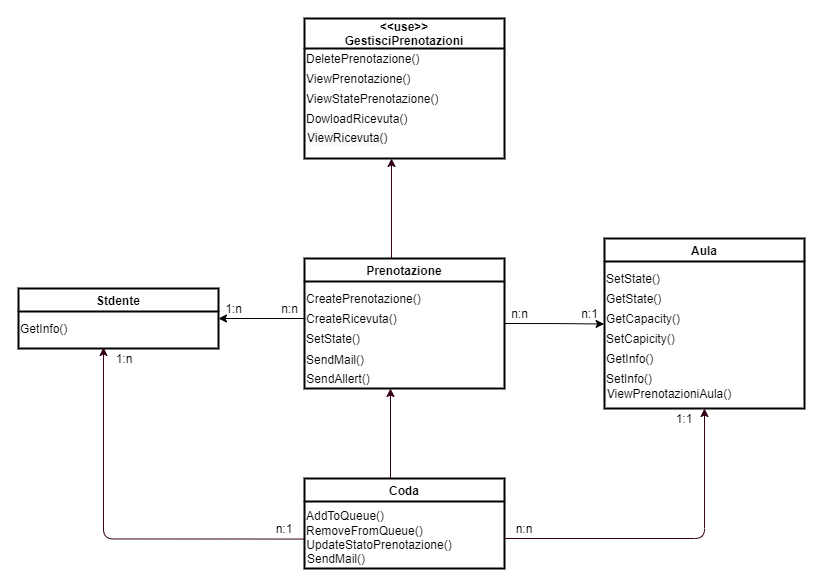

The diagram above was exported from draw.io. Its source (the exported page's mxGraphModel, read from the mxfile embedded in the PNG):
<mxGraphModel dx="1207" dy="580" grid="1" gridSize="10" guides="1" tooltips="1" connect="1" arrows="1" fold="1" page="1" pageScale="1" pageWidth="827" pageHeight="1169" math="0" shadow="0">
  <root>
    <mxCell id="nXkfeJKzP4edlXtEy6Iv-0" />
    <mxCell id="nXkfeJKzP4edlXtEy6Iv-1" parent="nXkfeJKzP4edlXtEy6Iv-0" />
    <mxCell id="PwmKqWbj2vmBeQDnv7pL-35" style="edgeStyle=orthogonalEdgeStyle;rounded=0;orthogonalLoop=1;jettySize=auto;html=1;entryX=-0.004;entryY=0.775;entryDx=0;entryDy=0;entryPerimeter=0;" parent="nXkfeJKzP4edlXtEy6Iv-1" target="PwmKqWbj2vmBeQDnv7pL-17" edge="1">
      <mxGeometry relative="1" as="geometry">
        <mxPoint x="520" y="595" as="sourcePoint" />
      </mxGeometry>
    </mxCell>
    <mxCell id="PwmKqWbj2vmBeQDnv7pL-0" value="Prenotazione" style="swimlane;strokeWidth=2;" parent="nXkfeJKzP4edlXtEy6Iv-1" vertex="1">
      <mxGeometry x="320" y="530" width="200" height="130" as="geometry" />
    </mxCell>
    <mxCell id="PwmKqWbj2vmBeQDnv7pL-3" value="CreatePrenotazione()" style="text;html=1;resizable=0;autosize=1;align=left;verticalAlign=middle;points=[];fillColor=none;strokeColor=none;rounded=0;" parent="PwmKqWbj2vmBeQDnv7pL-0" vertex="1">
      <mxGeometry y="30" width="130" height="20" as="geometry" />
    </mxCell>
    <mxCell id="PwmKqWbj2vmBeQDnv7pL-4" value="CreateRicevuta()" style="text;html=1;resizable=0;autosize=1;align=left;verticalAlign=middle;points=[];fillColor=none;strokeColor=none;rounded=0;" parent="PwmKqWbj2vmBeQDnv7pL-0" vertex="1">
      <mxGeometry y="50" width="110" height="20" as="geometry" />
    </mxCell>
    <mxCell id="PwmKqWbj2vmBeQDnv7pL-5" value="SetState()" style="text;html=1;resizable=0;autosize=1;align=left;verticalAlign=middle;points=[];fillColor=none;strokeColor=none;rounded=0;" parent="PwmKqWbj2vmBeQDnv7pL-0" vertex="1">
      <mxGeometry y="70" width="70" height="20" as="geometry" />
    </mxCell>
    <mxCell id="t7KjLk3acRwGzWjO4N_E-9" value="SendAllert()" style="text;html=1;strokeColor=none;fillColor=none;align=center;verticalAlign=middle;whiteSpace=wrap;rounded=0;" vertex="1" parent="PwmKqWbj2vmBeQDnv7pL-0">
      <mxGeometry x="14" y="110" width="40" height="20" as="geometry" />
    </mxCell>
    <mxCell id="t7KjLk3acRwGzWjO4N_E-11" value="SendMail()" style="text;html=1;strokeColor=none;fillColor=none;align=center;verticalAlign=middle;whiteSpace=wrap;rounded=0;" vertex="1" parent="PwmKqWbj2vmBeQDnv7pL-0">
      <mxGeometry x="11" y="91" width="40" height="20" as="geometry" />
    </mxCell>
    <mxCell id="PwmKqWbj2vmBeQDnv7pL-1" value="&lt;&lt;use&gt;&gt;&#10;GestisciPrenotazioni" style="swimlane;startSize=30;strokeWidth=2;" parent="nXkfeJKzP4edlXtEy6Iv-1" vertex="1">
      <mxGeometry x="320" y="290" width="200" height="140" as="geometry" />
    </mxCell>
    <mxCell id="PwmKqWbj2vmBeQDnv7pL-7" value="DeletePrenotazione()" style="text;html=1;align=left;verticalAlign=middle;resizable=0;points=[];autosize=1;" parent="PwmKqWbj2vmBeQDnv7pL-1" vertex="1">
      <mxGeometry y="30" width="130" height="20" as="geometry" />
    </mxCell>
    <mxCell id="PwmKqWbj2vmBeQDnv7pL-8" value="ViewPrenotazione()" style="text;html=1;align=left;verticalAlign=middle;resizable=0;points=[];autosize=1;" parent="PwmKqWbj2vmBeQDnv7pL-1" vertex="1">
      <mxGeometry y="50" width="120" height="20" as="geometry" />
    </mxCell>
    <mxCell id="PwmKqWbj2vmBeQDnv7pL-9" value="ViewStatePrenotazione()" style="text;html=1;align=left;verticalAlign=middle;resizable=0;points=[];autosize=1;" parent="PwmKqWbj2vmBeQDnv7pL-1" vertex="1">
      <mxGeometry y="70" width="150" height="20" as="geometry" />
    </mxCell>
    <mxCell id="PwmKqWbj2vmBeQDnv7pL-10" value="DowloadRicevuta()" style="text;html=1;align=left;verticalAlign=middle;resizable=0;points=[];autosize=1;" parent="PwmKqWbj2vmBeQDnv7pL-1" vertex="1">
      <mxGeometry y="90" width="120" height="20" as="geometry" />
    </mxCell>
    <mxCell id="t7KjLk3acRwGzWjO4N_E-7" value="&lt;span style=&quot;color: rgb(0 , 0 , 0) ; font-family: &amp;#34;helvetica&amp;#34; ; font-size: 12px ; font-style: normal ; font-weight: 400 ; letter-spacing: normal ; text-align: left ; text-indent: 0px ; text-transform: none ; word-spacing: 0px ; background-color: rgb(248 , 249 , 250) ; display: inline ; float: none&quot;&gt;ViewRicevuta()&lt;/span&gt;" style="text;whiteSpace=wrap;html=1;" vertex="1" parent="PwmKqWbj2vmBeQDnv7pL-1">
      <mxGeometry x="1" y="106" width="130" height="30" as="geometry" />
    </mxCell>
    <mxCell id="t7KjLk3acRwGzWjO4N_E-8" style="edgeStyle=orthogonalEdgeStyle;rounded=0;orthogonalLoop=1;jettySize=auto;html=1;exitX=0.5;exitY=1;exitDx=0;exitDy=0;strokeColor=#33001A;" edge="1" parent="PwmKqWbj2vmBeQDnv7pL-1" source="t7KjLk3acRwGzWjO4N_E-7" target="t7KjLk3acRwGzWjO4N_E-7">
      <mxGeometry relative="1" as="geometry" />
    </mxCell>
    <mxCell id="PwmKqWbj2vmBeQDnv7pL-2" value="Stdente" style="swimlane;strokeWidth=2;" parent="nXkfeJKzP4edlXtEy6Iv-1" vertex="1">
      <mxGeometry x="34" y="560" width="200" height="60" as="geometry" />
    </mxCell>
    <mxCell id="PwmKqWbj2vmBeQDnv7pL-30" value="GetInfo()" style="text;html=1;align=left;verticalAlign=middle;resizable=0;points=[];autosize=1;" parent="PwmKqWbj2vmBeQDnv7pL-2" vertex="1">
      <mxGeometry y="30" width="60" height="20" as="geometry" />
    </mxCell>
    <mxCell id="PwmKqWbj2vmBeQDnv7pL-13" value="Aula" style="swimlane;startSize=23;strokeWidth=2;" parent="nXkfeJKzP4edlXtEy6Iv-1" vertex="1">
      <mxGeometry x="620" y="510" width="200" height="170" as="geometry">
        <mxRectangle x="540" y="160" width="60" height="23" as="alternateBounds" />
      </mxGeometry>
    </mxCell>
    <mxCell id="PwmKqWbj2vmBeQDnv7pL-14" value="SetState()" style="text;html=1;align=left;verticalAlign=middle;resizable=0;points=[];autosize=1;" parent="PwmKqWbj2vmBeQDnv7pL-13" vertex="1">
      <mxGeometry y="30" width="70" height="20" as="geometry" />
    </mxCell>
    <mxCell id="PwmKqWbj2vmBeQDnv7pL-15" value="GetState()" style="text;html=1;align=left;verticalAlign=middle;resizable=0;points=[];autosize=1;" parent="PwmKqWbj2vmBeQDnv7pL-13" vertex="1">
      <mxGeometry y="50" width="70" height="20" as="geometry" />
    </mxCell>
    <mxCell id="PwmKqWbj2vmBeQDnv7pL-17" value="GetCapacity()" style="text;html=1;align=left;verticalAlign=middle;resizable=0;points=[];autosize=1;" parent="PwmKqWbj2vmBeQDnv7pL-13" vertex="1">
      <mxGeometry y="70" width="90" height="20" as="geometry" />
    </mxCell>
    <mxCell id="PwmKqWbj2vmBeQDnv7pL-18" value="SetCapicity()" style="text;html=1;align=left;verticalAlign=middle;resizable=0;points=[];autosize=1;" parent="PwmKqWbj2vmBeQDnv7pL-13" vertex="1">
      <mxGeometry y="90" width="80" height="20" as="geometry" />
    </mxCell>
    <mxCell id="PwmKqWbj2vmBeQDnv7pL-28" value="GetInfo()" style="text;html=1;align=left;verticalAlign=middle;resizable=0;points=[];autosize=1;" parent="PwmKqWbj2vmBeQDnv7pL-13" vertex="1">
      <mxGeometry y="110" width="60" height="20" as="geometry" />
    </mxCell>
    <mxCell id="PwmKqWbj2vmBeQDnv7pL-29" value="SetInfo()" style="text;html=1;align=left;verticalAlign=middle;resizable=0;points=[];autosize=1;" parent="PwmKqWbj2vmBeQDnv7pL-13" vertex="1">
      <mxGeometry y="130" width="60" height="20" as="geometry" />
    </mxCell>
    <mxCell id="t7KjLk3acRwGzWjO4N_E-13" value="ViewPrenotazioniAula()" style="text;html=1;strokeColor=none;fillColor=none;align=center;verticalAlign=middle;whiteSpace=wrap;rounded=0;" vertex="1" parent="PwmKqWbj2vmBeQDnv7pL-13">
      <mxGeometry x="45" y="145" width="40" height="20" as="geometry" />
    </mxCell>
    <mxCell id="PwmKqWbj2vmBeQDnv7pL-24" style="edgeStyle=orthogonalEdgeStyle;rounded=0;orthogonalLoop=1;jettySize=auto;html=1;entryX=1;entryY=0.5;entryDx=0;entryDy=0;" parent="nXkfeJKzP4edlXtEy6Iv-1" source="PwmKqWbj2vmBeQDnv7pL-4" target="PwmKqWbj2vmBeQDnv7pL-2" edge="1">
      <mxGeometry relative="1" as="geometry">
        <mxPoint x="244" y="590" as="targetPoint" />
      </mxGeometry>
    </mxCell>
    <mxCell id="PwmKqWbj2vmBeQDnv7pL-37" value="1:n" style="text;html=1;align=center;verticalAlign=middle;resizable=0;points=[];autosize=1;" parent="nXkfeJKzP4edlXtEy6Iv-1" vertex="1">
      <mxGeometry x="234" y="570" width="30" height="20" as="geometry" />
    </mxCell>
    <mxCell id="PwmKqWbj2vmBeQDnv7pL-38" value="n:1" style="text;html=1;align=center;verticalAlign=middle;resizable=0;points=[];autosize=1;" parent="nXkfeJKzP4edlXtEy6Iv-1" vertex="1">
      <mxGeometry x="590" y="575" width="30" height="20" as="geometry" />
    </mxCell>
    <mxCell id="PwmKqWbj2vmBeQDnv7pL-40" value="n:n" style="text;html=1;align=center;verticalAlign=middle;resizable=0;points=[];autosize=1;" parent="nXkfeJKzP4edlXtEy6Iv-1" vertex="1">
      <mxGeometry x="290" y="570" width="30" height="20" as="geometry" />
    </mxCell>
    <mxCell id="PwmKqWbj2vmBeQDnv7pL-41" value="n:n" style="text;html=1;align=center;verticalAlign=middle;resizable=0;points=[];autosize=1;" parent="nXkfeJKzP4edlXtEy6Iv-1" vertex="1">
      <mxGeometry x="520" y="575" width="30" height="20" as="geometry" />
    </mxCell>
    <mxCell id="ZcjL4wiRlYq3_oYBm4La-12" value="Coda" style="swimlane;strokeWidth=2;" vertex="1" parent="nXkfeJKzP4edlXtEy6Iv-1">
      <mxGeometry x="320" y="750" width="200" height="90" as="geometry" />
    </mxCell>
    <mxCell id="ZcjL4wiRlYq3_oYBm4La-15" value="SendMail()" style="text;html=1;resizable=0;autosize=1;align=left;verticalAlign=middle;points=[];fillColor=none;strokeColor=none;rounded=0;" vertex="1" parent="ZcjL4wiRlYq3_oYBm4La-12">
      <mxGeometry x="1" y="70" width="70" height="20" as="geometry" />
    </mxCell>
    <mxCell id="ZcjL4wiRlYq3_oYBm4La-16" value="AddToQueue()" style="text;html=1;align=left;verticalAlign=middle;resizable=0;points=[];autosize=1;" vertex="1" parent="ZcjL4wiRlYq3_oYBm4La-12">
      <mxGeometry y="27" width="90" height="20" as="geometry" />
    </mxCell>
    <mxCell id="ZcjL4wiRlYq3_oYBm4La-17" value="RemoveFromQueue()" style="text;html=1;align=left;verticalAlign=middle;resizable=0;points=[];autosize=1;" vertex="1" parent="ZcjL4wiRlYq3_oYBm4La-12">
      <mxGeometry y="42" width="130" height="20" as="geometry" />
    </mxCell>
    <mxCell id="t7KjLk3acRwGzWjO4N_E-12" value="UpdateStatoPrenotazione()" style="text;html=1;strokeColor=none;fillColor=none;align=center;verticalAlign=middle;whiteSpace=wrap;rounded=0;" vertex="1" parent="ZcjL4wiRlYq3_oYBm4La-12">
      <mxGeometry x="55" y="56" width="40" height="20" as="geometry" />
    </mxCell>
    <mxCell id="P0np5RH3Q_0O71BOc6L3-5" value="" style="endArrow=classic;html=1;strokeColor=#33001A;edgeStyle=orthogonalEdgeStyle;entryX=0.5;entryY=1;entryDx=0;entryDy=0;" edge="1" parent="nXkfeJKzP4edlXtEy6Iv-1" target="PwmKqWbj2vmBeQDnv7pL-13">
      <mxGeometry width="50" height="50" relative="1" as="geometry">
        <mxPoint x="520" y="810" as="sourcePoint" />
        <mxPoint x="720" y="810" as="targetPoint" />
      </mxGeometry>
    </mxCell>
    <mxCell id="t7KjLk3acRwGzWjO4N_E-0" value="n:n" style="text;html=1;strokeColor=none;fillColor=none;align=center;verticalAlign=middle;whiteSpace=wrap;rounded=0;" vertex="1" parent="nXkfeJKzP4edlXtEy6Iv-1">
      <mxGeometry x="520" y="790" width="40" height="20" as="geometry" />
    </mxCell>
    <mxCell id="t7KjLk3acRwGzWjO4N_E-1" value="1:1" style="text;html=1;strokeColor=none;fillColor=none;align=center;verticalAlign=middle;whiteSpace=wrap;rounded=0;" vertex="1" parent="nXkfeJKzP4edlXtEy6Iv-1">
      <mxGeometry x="680" y="680" width="40" height="20" as="geometry" />
    </mxCell>
    <mxCell id="t7KjLk3acRwGzWjO4N_E-2" value="" style="endArrow=classic;html=1;strokeColor=#33001A;edgeStyle=orthogonalEdgeStyle;exitX=0.001;exitY=0.927;exitDx=0;exitDy=0;exitPerimeter=0;" edge="1" parent="nXkfeJKzP4edlXtEy6Iv-1" source="ZcjL4wiRlYq3_oYBm4La-17">
      <mxGeometry width="50" height="50" relative="1" as="geometry">
        <mxPoint x="314.52999999999986" y="810.54" as="sourcePoint" />
        <mxPoint x="119" y="619" as="targetPoint" />
      </mxGeometry>
    </mxCell>
    <mxCell id="t7KjLk3acRwGzWjO4N_E-3" value="1:n" style="text;html=1;strokeColor=none;fillColor=none;align=center;verticalAlign=middle;whiteSpace=wrap;rounded=0;" vertex="1" parent="nXkfeJKzP4edlXtEy6Iv-1">
      <mxGeometry x="120" y="620" width="40" height="20" as="geometry" />
    </mxCell>
    <mxCell id="t7KjLk3acRwGzWjO4N_E-4" value="n:1" style="text;html=1;strokeColor=none;fillColor=none;align=center;verticalAlign=middle;whiteSpace=wrap;rounded=0;" vertex="1" parent="nXkfeJKzP4edlXtEy6Iv-1">
      <mxGeometry x="280" y="790" width="40" height="20" as="geometry" />
    </mxCell>
    <mxCell id="t7KjLk3acRwGzWjO4N_E-6" value="" style="endArrow=classic;html=1;strokeColor=#33001A;exitX=0.43;exitY=0;exitDx=0;exitDy=0;exitPerimeter=0;" edge="1" parent="nXkfeJKzP4edlXtEy6Iv-1" source="ZcjL4wiRlYq3_oYBm4La-12">
      <mxGeometry width="50" height="50" relative="1" as="geometry">
        <mxPoint x="480" y="720" as="sourcePoint" />
        <mxPoint x="406" y="660" as="targetPoint" />
      </mxGeometry>
    </mxCell>
    <mxCell id="t7KjLk3acRwGzWjO4N_E-10" value="" style="endArrow=classic;html=1;strokeColor=#33001A;" edge="1" parent="nXkfeJKzP4edlXtEy6Iv-1">
      <mxGeometry width="50" height="50" relative="1" as="geometry">
        <mxPoint x="407" y="530" as="sourcePoint" />
        <mxPoint x="407" y="430" as="targetPoint" />
      </mxGeometry>
    </mxCell>
  </root>
</mxGraphModel>